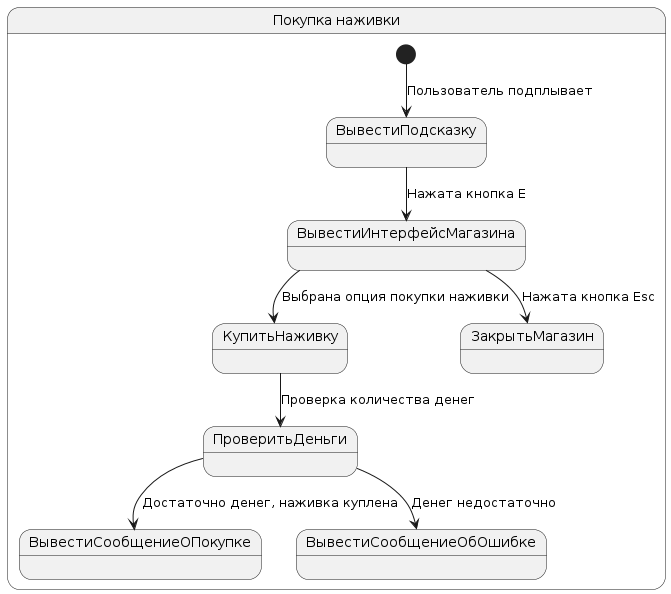

The diagram above was rendered by PlantUML. Its source (embedded in the PNG):
@startuml
state "Покупка наживки" as ПокупкаНаживки {
  [*] --> ВывестиПодсказку : Пользователь подплывает
  ВывестиПодсказку --> ВывестиИнтерфейсМагазина : Нажата кнопка E
  ВывестиИнтерфейсМагазина --> КупитьНаживку : Выбрана опция покупки наживки
  state ПроверитьДеньги <<ПроверитьДеньги>>
  КупитьНаживку --> ПроверитьДеньги : Проверка количества денег
  ПроверитьДеньги --> ВывестиСообщениеОПокупке : Достаточно денег, наживка куплена
  ПроверитьДеньги --> ВывестиСообщениеОбОшибке : Денег недостаточно
  ВывестиИнтерфейсМагазина --> ЗакрытьМагазин : Нажата кнопка Esc
}
@enduml